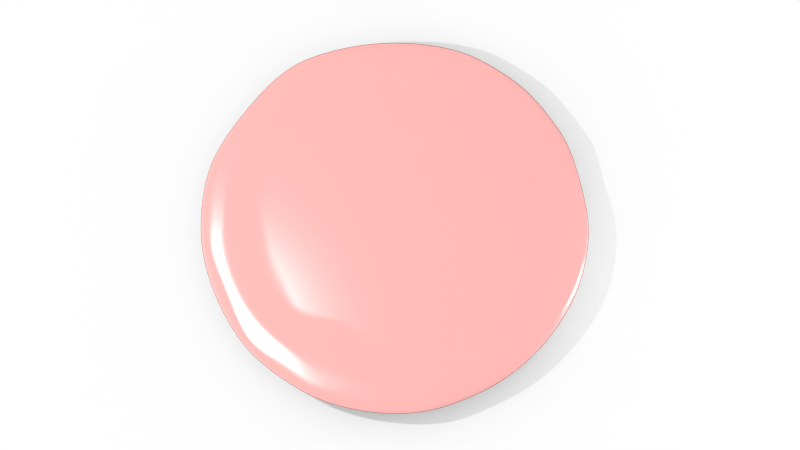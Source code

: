 # Source: pigment_drop_model.blend  (saved by Blender 2.79.0; exported with 4.5.12 LTS)
import bpy
from mathutils import Matrix  # noqa: F401  (used for matrix-valued properties, if any)

bpy.ops.wm.read_factory_settings(use_empty=True)
scene = bpy.context.scene
scene.name = 'Scene'

# ---- collections
col_collection_1 = bpy.data.collections.new('Collection 1'); scene.collection.children.link(col_collection_1)

# ---- materials (node trees are filled in below, after node groups)
mat_material_006 = bpy.data.materials.new('Material.006')
mat_material_006.alpha_threshold = 0.0
mat_material_006.roughness = 0.5
mat_material = bpy.data.materials.new('Material')
mat_material.alpha_threshold = 0.0
mat_material.roughness = 0.5

# ---- material node trees
mat_material_006.use_nodes = True; mat_material_006.node_tree.nodes.clear()
_N = mat_material_006.node_tree.nodes; _L = mat_material_006.node_tree.links
n0 = _N.new('ShaderNodeOutputMaterial'); n0.name = 'Material Output'; n0.location = (300, 300)
n1 = _N.new('ShaderNodeBsdfDiffuse'); n1.name = 'Diffuse BSDF'; n1.location = (102, 320)
n1.inputs[1].default_value = 0.3277
_L.new(n1.outputs[0], n0.inputs[0])
n0.is_active_output = True
mat_material.use_nodes = True; mat_material.node_tree.nodes.clear()
_N = mat_material.node_tree.nodes; _L = mat_material.node_tree.links
n0 = _N.new('ShaderNodeBsdfDiffuse'); n0.name = 'Diffuse BSDF.003'; n0.location = (428, 262)
n0.width = 120
n0.inputs[0].default_value = (1.0, 0.1195, 0.1018, 1.0)
n0.inputs[1].default_value = 0.8556
n1 = _N.new('ShaderNodeBsdfDiffuse'); n1.name = 'Diffuse BSDF.005'; n1.location = (441, 397)
n1.width = 120
n1.inputs[0].default_value = (1.0, 0.6533, 0.557, 1.0)
n1.inputs[1].default_value = 0.02222
n2 = _N.new('ShaderNodeMixShader'); n2.name = 'Mix Shader.001'; n2.location = (641, 391)
n2.inputs[0].default_value = 0.8091
n3 = _N.new('ShaderNodeBsdfAnisotropic'); n3.name = 'Glossy BSDF'; n3.location = (600, 592)
n3.distribution = 'BECKMANN'
n3.inputs[1].default_value = 0.3651
n4 = _N.new('ShaderNodeOutputMaterial'); n4.name = 'Material Output'; n4.location = (1086, 329)
n5 = _N.new('ShaderNodeMixShader'); n5.name = 'Mix Shader'; n5.location = (801, 427)
n5.inputs[0].default_value = 0.5581
_L.new(n1.outputs[0], n2.inputs[1])
_L.new(n2.outputs[0], n5.inputs[2])
_L.new(n0.outputs[0], n2.inputs[2])
_L.new(n5.outputs[0], n4.inputs[0])
_L.new(n3.outputs[0], n5.inputs[1])
n4.is_active_output = True

# ---- world
world_world = bpy.data.worlds.new('World'); scene.world = world_world
world_world.color = (1.0, 1.0, 1.0)
world_world.use_sun_shadow = False
world_world.sun_shadow_jitter_overblur = 0.0
world_world.cycles.sampling_method = 'MANUAL'

# ---- cameras
cam_camera_001 = bpy.data.cameras.new('Camera.001')
cam_camera_001.clip_end = 100.0
cam_camera_001.lens = 35.0
cam_camera_001.sensor_width = 32.0
cam_camera_001.sensor_height = 18.0
cam_camera_001.display_size = 2.0
cam_camera_001.dof.focus_distance = 0.0

# ---- lights
light_area_001 = bpy.data.lights.new('Area.001', 'AREA')
light_area_001.transmission_factor = 0.0
light_area_001.energy = 785.4
light_area_001.shadow_buffer_clip_start = 0.5
light_area_001.shadow_soft_size = 0.1
light_area_001.shadow_maximum_resolution = 0.006
light_area_001.use_absolute_resolution = True
light_area_001.size = 0.1
light_area_001.size_y = 0.1
light_area = bpy.data.lights.new('Area', 'AREA')
light_area.transmission_factor = 0.0
light_area.energy = 392.7
light_area.shadow_buffer_clip_start = 0.5
light_area.shadow_soft_size = 0.1
light_area.shadow_maximum_resolution = 0.006
light_area.use_absolute_resolution = True
light_area.size = 0.1
light_area.size_y = 0.1

# ---- meshes
me_plane_001 = bpy.data.meshes.new('Plane.001')
me_plane_001.from_pydata([(-1.0, -1.0, 0.0), (1.0, -1.0, 0.0), (-1.0, 1.0, 0.0), (1.0, 1.0, 0.0)], [], [(0, 1, 3, 2)])
me_plane_001.materials.append(mat_material_006)
me_plane_001.use_remesh_preserve_volume = False
me_plane_001.use_remesh_preserve_attributes = False
me_plane_001.use_mirror_vertex_groups = False
me_plane_001.update()
me_cylinder_001 = bpy.data.meshes.new('Cylinder.001')
me_cylinder_001.from_pydata([(0.0, 1.0, -0.7), (2.303e-08, 0.8, -1.0), (0.1561, 0.7846, -1.0), (0.3061, 0.7391, -1.0), (0.4445, 0.6652, -1.0), (0.5657, 0.5657, -1.0), (0.6652, 0.4445, -1.0), (0.7391, 0.3061, -1.0), (0.7846, 0.1561, -1.0), (0.8, 1.157e-07, -1.0), (-0.8, 8.277e-07, -1.0), (-0.7846, 0.1561, -1.0), (-0.7391, 0.3061, -1.0), (-0.6652, 0.4445, -1.0), (-0.5657, 0.5657, -1.0), (-0.4445, 0.6652, -1.0), (-0.3061, 0.7391, -1.0), (-0.1561, 0.7846, -1.0), (-2.678e-09, 1.05, -0.21), (-1.204e-09, 1.032, 0.21), (0.2029, 1.02, 0.21), (0.2048, 1.03, -0.21), (0.1951, 0.9808, -0.7), (0.3984, 0.9618, 0.21), (0.4018, 0.9701, -0.21), (0.3827, 0.9239, -0.7), (0.5673, 0.849, 0.21), (0.5833, 0.873, -0.21), (0.5556, 0.8315, -0.7), (0.7141, 0.7141, 0.21), (0.7425, 0.7425, -0.21), (0.7071, 0.7071, -0.7), (0.8393, 0.5608, 0.21), (0.873, 0.5833, -0.21), (0.8315, 0.5556, -0.7), (0.9166, 0.3797, 0.21), (0.9701, 0.4018, -0.21), (0.9239, 0.3827, -0.7), (1.022, 0.2033, 0.21), (1.03, 0.2048, -0.21), (0.9808, 0.1951, -0.7), (1.03, 6.766e-08, 0.21), (1.05, 6.335e-08, -0.21), (1.0, 7.55e-08, -0.7), (0.9973, -0.1984, 0.21), (1.03, -0.2048, -0.21), (0.9808, -0.1951, -0.7), (0.953, -0.3947, 0.21), (0.9701, -0.4018, -0.21), (0.9239, -0.3827, -0.7), (0.8183, -0.5468, 0.21), (0.873, -0.5833, -0.21), (0.8315, -0.5556, -0.7), (0.7286, -0.7286, 0.21), (0.7425, -0.7425, -0.21), (0.7071, -0.7071, -0.7), (0.5424, -0.8118, 0.21), (0.5833, -0.873, -0.21), (0.5556, -0.8315, -0.7), (0.3654, -0.8822, 0.21), (0.4018, -0.9701, -0.21), (0.3827, -0.9239, -0.7), (0.1947, -0.9787, 0.21), (0.2048, -1.03, -0.21), (0.1951, -0.9808, -0.7), (-3.216e-07, -0.9929, 0.21), (-3.448e-07, -1.05, -0.21), (-3.258e-07, -1.0, -0.7), (-0.199, -1.0, 0.21), (-0.2048, -1.03, -0.21), (-0.1951, -0.9808, -0.7), (-0.3851, -0.9298, 0.21), (-0.4018, -0.9701, -0.21), (-0.3827, -0.9239, -0.7), (-0.5093, -0.7623, 0.21), (-0.5833, -0.873, -0.21), (-0.5556, -0.8315, -0.7), (-0.7038, -0.7038, 0.21), (-0.7425, -0.7425, -0.21), (-0.7071, -0.7071, -0.7), (-0.867, -0.5793, 0.21), (-0.873, -0.5833, -0.21), (-0.8315, -0.5556, -0.7), (-0.9298, -0.3851, 0.21), (-0.9701, -0.4018, -0.21), (-0.9239, -0.3827, -0.7), (-0.9511, -0.1892, 0.21), (-1.03, -0.2048, -0.21), (-0.9808, -0.1951, -0.7), (-0.9559, 9.352e-07, 0.21), (-1.05, 9.98e-07, -0.21), (-1.0, 9.656e-07, -0.7), (-0.9671, 0.1924, 0.21), (-1.03, 0.2048, -0.21), (-0.9808, 0.1951, -0.7), (-0.9452, 0.3915, 0.21), (-0.9701, 0.4018, -0.21), (-0.9239, 0.3827, -0.7), (-0.832, 0.5559, 0.21), (-0.873, 0.5833, -0.21), (-0.8315, 0.5556, -0.7), (-0.7209, 0.7209, 0.21), (-0.7425, 0.7425, -0.21), (-0.7071, 0.7071, -0.7), (-0.5519, 0.826, 0.21), (-0.5833, 0.873, -0.21), (-0.5556, 0.8315, -0.7), (-0.3911, 0.9442, 0.21), (-0.4018, 0.9701, -0.21), (-0.3827, 0.9239, -0.7), (-0.1865, 0.9378, 0.21), (-0.2048, 1.03, -0.21), (-0.1951, 0.9808, -0.7), (0.1911, 0.9609, -0.745), (0.3749, 0.9051, -0.745), (0.5443, 0.8146, -0.745), (0.6928, 0.6928, -0.745), (0.8146, 0.5443, -0.745), (0.9051, 0.3749, -0.745), (0.9609, 0.1911, -0.745), (0.9797, 7.925e-08, -0.745), (0.9609, -0.1911, -0.745), (0.9051, -0.3749, -0.745), (0.8146, -0.5443, -0.745), (0.6928, -0.6928, -0.745), (0.5443, -0.8146, -0.745), (0.3749, -0.9051, -0.745), (0.1911, -0.9609, -0.745), (-3.168e-07, -0.9797, -0.745), (-0.1911, -0.9609, -0.745), (-0.3749, -0.9051, -0.745), (-0.5443, -0.8146, -0.745), (-0.6928, -0.6928, -0.745), (-0.8146, -0.5443, -0.745), (-0.9051, -0.3749, -0.745), (-0.9609, -0.1911, -0.745), (-0.9797, 9.513e-07, -0.745), (-0.9609, 0.1911, -0.745), (-0.9051, 0.3749, -0.745), (-0.8146, 0.5443, -0.745), (-0.6928, 0.6928, -0.745), (-0.5443, 0.8146, -0.745), (-0.3749, 0.9051, -0.745), (2.404e-09, 0.9797, -0.745), (-0.1911, 0.9609, -0.745), (0.1886, 0.948, -0.7705), (0.3699, 0.893, -0.7705), (0.537, 0.8036, -0.7705), (0.6834, 0.6834, -0.7705), (0.8036, 0.537, -0.7705), (0.893, 0.3699, -0.7705), (0.948, 0.1886, -0.7705), (0.9665, 8.179e-08, -0.7705), (0.948, -0.1886, -0.7705), (0.893, -0.3699, -0.7705), (0.8036, -0.537, -0.7705), (0.6834, -0.6834, -0.7705), (0.537, -0.8036, -0.7705), (0.3699, -0.893, -0.7705), (0.1886, -0.948, -0.7705), (-3.11e-07, -0.9665, -0.7705), (-0.1886, -0.948, -0.7705), (-0.3699, -0.893, -0.7705), (-0.537, -0.8036, -0.7705), (-0.6834, -0.6834, -0.7705), (-0.8036, -0.537, -0.7705), (-0.893, -0.3699, -0.7705), (-0.948, -0.1886, -0.7705), (-0.9665, 9.421e-07, -0.7705), (-0.948, 0.1886, -0.7705), (-0.893, 0.3699, -0.7705), (-0.8036, 0.537, -0.7705), (-0.6834, 0.6834, -0.7705), (-0.537, 0.8036, -0.7705), (-0.3699, 0.893, -0.7705), (-0.1886, 0.948, -0.7705), (3.98e-09, 0.9665, -0.7705), (0.8, 1.157e-07, -1.0), (0.7846, -0.1561, -1.0), (0.7391, -0.3061, -1.0), (0.6652, -0.4445, -1.0), (0.5657, -0.5657, -1.0), (0.4445, -0.6652, -1.0), (0.3061, -0.7391, -1.0), (0.1561, -0.7846, -1.0), (-2.376e-07, -0.8, -1.0), (-0.1561, -0.7846, -1.0), (-0.3061, -0.7391, -1.0), (-0.4445, -0.6652, -1.0), (-0.5657, -0.5657, -1.0), (-0.6652, -0.4445, -1.0), (-0.7391, -0.3061, -1.0), (-0.7846, -0.1561, -1.0), (-0.8, 8.277e-07, -1.0), (2.303e-08, 0.8, -1.0), (0.1561, 0.7846, -1.0), (0.3061, 0.7391, -1.0), (0.4445, 0.6652, -1.0), (0.5657, 0.5657, -1.0), (0.6652, 0.4445, -1.0), (0.7391, 0.3061, -1.0), (0.7846, 0.1561, -1.0), (0.8, 1.157e-07, -1.0), (0.7846, -0.1561, -1.0), (0.7391, -0.3061, -1.0), (0.6652, -0.4445, -1.0), (0.5657, -0.5657, -1.0), (0.4445, -0.6652, -1.0), (0.3061, -0.7391, -1.0), (0.1561, -0.7846, -1.0), (-2.376e-07, -0.8, -1.0), (-0.1561, -0.7846, -1.0), (-0.3061, -0.7391, -1.0), (-0.4445, -0.6652, -1.0), (-0.5657, -0.5657, -1.0), (-0.6652, -0.4445, -1.0), (-0.7391, -0.3061, -1.0), (-0.7846, -0.1561, -1.0), (-0.8, 8.277e-07, -1.0), (-0.7846, 0.1561, -1.0), (-0.7391, 0.3061, -1.0), (-0.6652, 0.4445, -1.0), (-0.5657, 0.5657, -1.0), (-0.4445, 0.6652, -1.0), (-0.3061, 0.7391, -1.0), (-0.1561, 0.7846, -1.0), (0.8, 1.157e-07, -1.0), (0.7846, -0.1561, -1.0), (0.7391, -0.3061, -1.0), (0.6652, -0.4445, -1.0), (0.5657, -0.5657, -1.0), (0.4445, -0.6652, -1.0), (0.3061, -0.7391, -1.0), (0.1561, -0.7846, -1.0), (-2.376e-07, -0.8, -1.0), (-0.1561, -0.7846, -1.0), (-0.3061, -0.7391, -1.0), (-0.4445, -0.6652, -1.0), (-0.5657, -0.5657, -1.0), (-0.6652, -0.4445, -1.0), (-0.7391, -0.3061, -1.0), (-0.7846, -0.1561, -1.0), (-0.8, 8.277e-07, -1.0), (-0.1328, 0.6675, -0.1509), (-0.2595, 0.6265, -0.1509), (-0.3955, 0.5919, -0.1509), (-0.5161, 0.5161, -0.1509), (-0.6063, 0.4051, -0.1509), (-0.6719, 0.2783, -0.1509), (-0.6833, 0.1359, -0.1509), (-0.756, 8.076e-07, -0.1509), (-0.6896, -0.1372, -0.1509), (-0.6987, -0.2894, -0.1509), (-0.6204, -0.4146, -0.1509), (-0.5305, -0.5304, -0.1509), (-0.4187, -0.6266, -0.1509), (-0.2931, -0.7076, -0.1509), (-0.1472, -0.7399, -0.1509), (-2.359e-07, -0.758, -0.1509), (0.1411, -0.7091, -0.1509), (0.2855, -0.6891, -0.1509), (0.4155, -0.6218, -0.1509), (0.5367, -0.5367, -0.1509), (0.5761, -0.3849, -0.1509), (0.5811, -0.2407, -0.1509), (0.7438, -0.1479, -0.1509), (0.7454, 1.371e-07, -0.1509), (0.7493, 0.149, -0.1509), (0.6703, 0.2777, -0.1509), (0.623, 0.4163, -0.1509), (0.5376, 0.5376, -0.1509), (0.4145, 0.6204, -0.1509), (0.2868, 0.6923, -0.1509), (0.1487, 0.7477, -0.1509), (1.629e-08, 0.6983, -0.1509), (5.175e-09, 0.8881, 0.21), (0.1733, 0.8711, 0.21), (0.3399, 0.8205, 0.21), (0.4934, 0.7385, 0.21), (0.628, 0.628, 0.21), (0.7385, 0.4934, 0.21), (0.8205, 0.3399, 0.21), (0.8711, 0.1733, 0.21), (0.8881, 1.005e-07, 0.21), (0.8711, -0.1733, 0.21), (0.8205, -0.3399, 0.21), (0.7385, -0.4934, 0.21), (0.628, -0.628, 0.21), (0.4934, -0.7385, 0.21), (0.3399, -0.8205, 0.21), (0.1733, -0.8711, 0.21), (-2.842e-07, -0.8881, 0.21), (-0.1733, -0.8711, 0.21), (-0.3399, -0.8205, 0.21), (-0.4934, -0.7385, 0.21), (-0.628, -0.628, 0.21), (-0.7385, -0.4934, 0.21), (-0.8205, -0.3399, 0.21), (-0.8711, -0.1733, 0.21), (-0.8881, 8.91e-07, 0.21), (-0.8711, 0.1733, 0.21), (-0.8205, 0.3399, 0.21), (-0.7385, 0.4934, 0.21), (-0.628, 0.628, 0.21), (-0.4934, 0.7385, 0.21), (-0.3399, 0.8205, 0.21), (-0.1733, 0.8711, 0.21), (-0.1889, 0.9495, 0.21), (-0.3708, 0.8953, 0.21), (-0.5017, 0.7508, 0.21), (-0.6579, 0.6579, 0.21), (-0.7763, 0.5187, 0.21), (-0.868, 0.3595, 0.21), (-0.9534, 0.1896, 0.21), (-0.9042, 9.014e-07, 0.21), (-0.9078, -0.1806, 0.21), (-0.8789, -0.3641, 0.21), (-0.7931, -0.5299, 0.21), (-0.6492, -0.6492, 0.21), (-0.5123, -0.7667, 0.21), (-0.3663, -0.8844, 0.21), (-0.1833, -0.9217, 0.21), (-2.845e-07, -0.8888, 0.21), (0.1834, -0.9222, 0.21), (0.3562, -0.86, 0.21), (0.5213, -0.7802, 0.21), (0.6499, -0.6499, 0.21), (0.7388, -0.4937, 0.21), (0.8872, -0.3675, 0.21), (0.893, -0.1776, 0.21), (0.9635, 8.244e-08, 0.21), (0.9541, 0.1898, 0.21), (0.9012, 0.3733, 0.21), (0.7568, 0.5057, 0.21), (0.6349, 0.6349, 0.21), (0.522, 0.7812, 0.21), (0.3743, 0.9035, 0.21), (0.1747, 0.8785, 0.21), (3.774e-09, 0.9474, 0.21), (-0.115, 0.5781, -0.1509), (-0.2479, 0.5985, -0.1509), (-0.3483, 0.5213, -0.1509), (-0.4522, 0.4522, -0.1509), (-0.5573, 0.3724, -0.1509), (-0.5515, 0.2284, -0.1509), (-0.6655, 0.1324, -0.1509), (-0.7051, 7.739e-07, -0.1509), (-0.5681, -0.113, -0.1509), (-0.5613, -0.2325, -0.1509), (-0.5108, -0.3413, -0.1509), (-0.4256, -0.4256, -0.1509), (-0.3834, -0.5738, -0.1509), (-0.2504, -0.6045, -0.1509), (-0.132, -0.6635, -0.1509), (-2.064e-07, -0.6867, -0.1509), (0.1312, -0.6594, -0.1509), (0.2559, -0.6179, -0.1509), (0.3596, -0.5381, -0.1509), (0.5109, -0.5109, -0.1509), (0.5313, -0.355, -0.1509), (0.5672, -0.2349, -0.1509), (0.6131, -0.122, -0.1509), (0.6548, 1.574e-07, -0.1509), (0.7085, 0.1409, -0.1509), (0.5523, 0.2288, -0.1509), (0.6045, 0.4039, -0.1509), (0.5107, 0.5107, -0.1509), (0.3664, 0.5484, -0.1509), (0.2591, 0.6254, -0.1509), (0.126, 0.6336, -0.1509), (2.162e-08, 0.6434, -0.1509), (-0.1118, 0.5618, -0.1509), (-0.2192, 0.5292, -0.1509), (-0.3182, 0.4763, -0.1509), (-0.4051, 0.4051, -0.1509), (-0.4763, 0.3183, -0.1509), (-0.5292, 0.2192, -0.1509), (-0.5618, 0.1118, -0.1509), (-0.5728, 6.853e-07, -0.1509), (-0.5618, -0.1118, -0.1509), (-0.5292, -0.2192, -0.1509), (-0.4763, -0.3182, -0.1509), (-0.4051, -0.4051, -0.1509), (-0.3182, -0.4763, -0.1509), (-0.2192, -0.5292, -0.1509), (-0.1118, -0.5618, -0.1509), (-1.581e-07, -0.5728, -0.1509), (0.1118, -0.5618, -0.1509), (0.2192, -0.5292, -0.1509), (0.3182, -0.4763, -0.1509), (0.4051, -0.4051, -0.1509), (0.4763, -0.3182, -0.1509), (0.5292, -0.2192, -0.1509), (0.5618, -0.1118, -0.1509), (0.5728, 1.754e-07, -0.1509), (0.5618, 0.1118, -0.1509), (0.5292, 0.2192, -0.1509), (0.4763, 0.3182, -0.1509), (0.4051, 0.4051, -0.1509), (0.3182, 0.4763, -0.1509), (0.2192, 0.5292, -0.1509), (0.1118, 0.5618, -0.1509), (2.86e-08, 0.5728, -0.1509)], [], [(90, 89, 92, 93), (91, 90, 93, 94), (136, 91, 94, 137), (41, 38, 331, 330), (93, 92, 95, 96), (94, 93, 96, 97), (137, 94, 97, 138), (71, 68, 321, 320), (96, 95, 98, 99), (97, 96, 99, 100), (138, 97, 100, 139), (101, 98, 311, 310), (99, 98, 101, 102), (100, 99, 102, 103), (190, 189, 238, 239), (139, 100, 103, 140), (3, 4, 197, 196), (20, 19, 338, 337), (189, 188, 237, 238), (102, 101, 104, 105), (12, 13, 221, 220), (103, 102, 105, 106), (188, 187, 236, 237), (140, 103, 106, 141), (8, 9, 202, 201), (50, 47, 328, 327), (187, 186, 235, 236), (105, 104, 107, 108), (186, 185, 234, 235), (106, 105, 108, 109), (5, 6, 199, 198), (141, 106, 109, 142), (17, 1, 194, 225), (80, 77, 318, 317), (14, 15, 223, 222), (108, 107, 110, 111), (185, 184, 233, 234), (109, 108, 111, 112), (2, 3, 196, 195), (142, 109, 112, 144), (184, 183, 232, 233), (110, 107, 308, 307), (11, 12, 220, 219), (111, 110, 19, 18), (10, 193, 242, 218), (112, 111, 18, 0), (183, 182, 231, 232), (144, 112, 0, 143), (7, 8, 201, 200), (92, 89, 314, 313), (135, 88, 91, 136), (88, 87, 90, 91), (87, 86, 89, 90), (62, 59, 324, 323), (134, 85, 88, 135), (85, 84, 87, 88), (84, 83, 86, 87), (32, 29, 334, 333), (133, 82, 85, 134), (82, 81, 84, 85), (81, 80, 83, 84), (19, 110, 307, 338), (132, 79, 82, 133), (79, 78, 81, 82), (78, 77, 80, 81), (83, 80, 317, 316), (131, 76, 79, 132), (76, 75, 78, 79), (75, 74, 77, 78), (53, 50, 327, 326), (130, 73, 76, 131), (73, 72, 75, 76), (72, 71, 74, 75), (23, 20, 337, 336), (129, 70, 73, 130), (70, 69, 72, 73), (69, 68, 71, 72), (104, 101, 310, 309), (128, 67, 70, 129), (67, 66, 69, 70), (66, 65, 68, 69), (74, 71, 320, 319), (127, 64, 67, 128), (64, 63, 66, 67), (63, 62, 65, 66), (44, 41, 330, 329), (126, 61, 64, 127), (61, 60, 63, 64), (60, 59, 62, 63), (95, 92, 313, 312), (125, 58, 61, 126), (58, 57, 60, 61), (57, 56, 59, 60), (65, 62, 323, 322), (124, 55, 58, 125), (55, 54, 57, 58), (54, 53, 56, 57), (35, 32, 333, 332), (123, 52, 55, 124), (52, 51, 54, 55), (51, 50, 53, 54), (86, 83, 316, 315), (122, 49, 52, 123), (49, 48, 51, 52), (48, 47, 50, 51), (56, 53, 326, 325), (121, 46, 49, 122), (46, 45, 48, 49), (45, 44, 47, 48), (26, 23, 336, 335), (120, 43, 46, 121), (43, 42, 45, 46), (42, 41, 44, 45), (107, 104, 309, 308), (119, 40, 43, 120), (40, 39, 42, 43), (39, 38, 41, 42), (77, 74, 319, 318), (118, 37, 40, 119), (37, 36, 39, 40), (36, 35, 38, 39), (47, 44, 329, 328), (117, 34, 37, 118), (34, 33, 36, 37), (33, 32, 35, 36), (98, 95, 312, 311), (116, 31, 34, 117), (31, 30, 33, 34), (30, 29, 32, 33), (68, 65, 322, 321), (115, 28, 31, 116), (28, 27, 30, 31), (27, 26, 29, 30), (38, 35, 332, 331), (114, 25, 28, 115), (25, 24, 27, 28), (24, 23, 26, 27), (89, 86, 315, 314), (113, 22, 25, 114), (22, 21, 24, 25), (21, 20, 23, 24), (59, 56, 325, 324), (143, 0, 22, 113), (0, 18, 21, 22), (18, 19, 20, 21), (29, 26, 335, 334), (176, 143, 113, 145), (145, 113, 114, 146), (146, 114, 115, 147), (147, 115, 116, 148), (148, 116, 117, 149), (149, 117, 118, 150), (150, 118, 119, 151), (151, 119, 120, 152), (152, 120, 121, 153), (153, 121, 122, 154), (154, 122, 123, 155), (155, 123, 124, 156), (156, 124, 125, 157), (157, 125, 126, 158), (158, 126, 127, 159), (159, 127, 128, 160), (160, 128, 129, 161), (161, 129, 130, 162), (162, 130, 131, 163), (163, 131, 132, 164), (164, 132, 133, 165), (165, 133, 134, 166), (166, 134, 135, 167), (167, 135, 136, 168), (175, 144, 143, 176), (174, 142, 144, 175), (173, 141, 142, 174), (172, 140, 141, 173), (171, 139, 140, 172), (170, 138, 139, 171), (169, 137, 138, 170), (168, 136, 137, 169), (168, 169, 170, 171, 172, 173, 174, 175, 176, 145, 146, 147, 148, 149, 150, 151, 152, 153, 154, 155, 156, 157, 158, 159, 160, 161, 162, 163, 164, 165, 166, 167), (177, 9, 202, 226), (182, 181, 230, 231), (16, 17, 225, 224), (181, 180, 229, 230), (4, 5, 198, 197), (13, 14, 222, 221), (180, 179, 228, 229), (193, 192, 241, 242), (179, 178, 227, 228), (10, 11, 219, 218), (192, 191, 240, 241), (178, 177, 226, 227), (191, 190, 239, 240), (6, 7, 200, 199), (1, 2, 195, 194), (15, 16, 224, 223), (204, 205, 229, 228), (207, 208, 232, 231), (210, 211, 235, 234), (213, 214, 238, 237), (216, 217, 241, 240), (203, 204, 228, 227), (206, 207, 231, 230), (209, 210, 234, 233), (212, 213, 237, 236), (215, 216, 240, 239), (205, 206, 230, 229), (208, 209, 233, 232), (211, 212, 236, 235), (214, 215, 239, 238), (217, 218, 242, 241), (309, 310, 303, 304), (283, 282, 267, 266), (312, 313, 300, 301), (314, 315, 298, 299), (291, 290, 259, 258), (279, 278, 271, 270), (319, 320, 293, 294), (284, 283, 266, 265), (323, 324, 289, 290), (307, 308, 305, 306), (289, 288, 261, 260), (311, 312, 301, 302), (316, 317, 296, 297), (277, 276, 273, 272), (275, 306, 243, 274), (318, 319, 294, 295), (333, 334, 279, 280), (286, 285, 264, 263), (282, 281, 268, 267), (337, 338, 275, 276), (335, 336, 277, 278), (288, 287, 262, 261), (303, 302, 247, 246), (313, 314, 299, 300), (315, 316, 297, 298), (317, 318, 295, 296), (305, 304, 245, 244), (293, 292, 257, 256), (281, 280, 269, 268), (285, 284, 265, 264), (287, 286, 263, 262), (321, 322, 291, 292), (310, 311, 302, 303), (300, 299, 250, 249), (322, 323, 290, 291), (324, 325, 288, 289), (301, 300, 249, 248), (325, 326, 287, 288), (302, 301, 248, 247), (326, 327, 286, 287), (276, 275, 274, 273), (327, 328, 285, 286), (290, 289, 260, 259), (328, 329, 284, 285), (304, 303, 246, 245), (329, 330, 283, 284), (278, 277, 272, 271), (330, 331, 282, 283), (292, 291, 258, 257), (331, 332, 281, 282), (306, 305, 244, 243), (332, 333, 280, 281), (280, 279, 270, 269), (296, 295, 254, 253), (338, 307, 306, 275), (294, 293, 256, 255), (297, 296, 253, 252), (320, 321, 292, 293), (295, 294, 255, 254), (298, 297, 252, 251), (334, 335, 278, 279), (336, 337, 276, 277), (299, 298, 251, 250), (308, 309, 304, 305), (256, 257, 353, 352), (269, 270, 366, 365), (274, 243, 339, 370), (255, 256, 352, 351), (268, 269, 365, 364), (254, 255, 351, 350), (267, 268, 364, 363), (253, 254, 350, 349), (266, 267, 363, 362), (252, 253, 349, 348), (265, 266, 362, 361), (251, 252, 348, 347), (264, 265, 361, 360), (250, 251, 347, 346), (263, 264, 360, 359), (249, 250, 346, 345), (262, 263, 359, 358), (248, 249, 345, 344), (261, 262, 358, 357), (247, 248, 344, 343), (260, 261, 357, 356), (273, 274, 370, 369), (246, 247, 343, 342), (259, 260, 356, 355), (272, 273, 369, 368), (245, 246, 342, 341), (258, 259, 355, 354), (271, 272, 368, 367), (244, 245, 341, 340), (257, 258, 354, 353), (270, 271, 367, 366), (243, 244, 340, 339), (351, 352, 384, 383), (364, 365, 397, 396), (350, 351, 383, 382), (363, 364, 396, 395), (349, 350, 382, 381), (362, 363, 395, 394), (348, 349, 381, 380), (361, 362, 394, 393), (347, 348, 380, 379), (360, 361, 393, 392), (346, 347, 379, 378), (359, 360, 392, 391), (345, 346, 378, 377), (358, 359, 391, 390), (344, 345, 377, 376), (357, 358, 390, 389), (343, 344, 376, 375), (356, 357, 389, 388), (369, 370, 402, 401), (342, 343, 375, 374), (355, 356, 388, 387), (368, 369, 401, 400), (341, 342, 374, 373), (354, 355, 387, 386), (367, 368, 400, 399), (340, 341, 373, 372), (353, 354, 386, 385), (366, 367, 399, 398), (339, 340, 372, 371), (352, 353, 385, 384), (365, 366, 398, 397), (370, 339, 371, 402), (402, 371, 372, 373, 374, 375, 376, 377, 378, 379, 380, 381, 382, 383, 384, 385, 386, 387, 388, 389, 390, 391, 392, 393, 394, 395, 396, 397, 398, 399, 400, 401)])
me_cylinder_001.polygons.foreach_set('use_smooth', [True] * 339)
me_cylinder_001.materials.append(mat_material)
me_cylinder_001.use_remesh_preserve_volume = False
me_cylinder_001.use_remesh_preserve_attributes = False
me_cylinder_001.use_mirror_vertex_groups = False
me_cylinder_001.update()

# ---- objects
ob_area_001 = bpy.data.objects.new('Area.001', light_area_001)
ob_area = bpy.data.objects.new('Area', light_area)
ob_plane = bpy.data.objects.new('Plane', me_plane_001)
ob_camera = bpy.data.objects.new('Camera', cam_camera_001)
ob_cylinder = bpy.data.objects.new('Cylinder', me_cylinder_001)

# ---- transforms, parenting, visibility, modifiers, constraints
ob_area_001.location = (1.502, -7.234, 10.26)
ob_area_001.lineart.crease_threshold = 0.0
ob_area.location = (2.369, 8.903, 2.024)
ob_area.lineart.crease_threshold = 0.0
ob_plane.location = (0.4577, 0.2107, -0.1652)
ob_plane.scale = (13.21, 13.21, 13.21)
ob_plane.is_shadow_catcher = True
ob_plane.lineart.crease_threshold = 0.0
ob_camera.location = (5.986, 0.1794, 20.44)
ob_camera.rotation_euler = (6.563, 6.283, -10.99)
ob_camera.lineart.crease_threshold = 0.0
ob_cylinder.location = (0.0, 0.0, 0.5062)
ob_cylinder.scale = (4.483, 4.483, 0.5552)
ob_cylinder.lineart.crease_threshold = 0.0
_m = ob_cylinder.modifiers.new('Subsurf', 'SUBSURF')
_m.uv_smooth = 'PRESERVE_CORNERS'
_m.levels = 3
_m.render_levels = 3
_m.show_only_control_edges = False

# ---- collection membership
col_collection_1.objects.link(ob_area_001)
col_collection_1.objects.link(ob_area)
col_collection_1.objects.link(ob_plane)
col_collection_1.objects.link(ob_camera)
col_collection_1.objects.link(ob_cylinder)

# ---- scene / render settings (as saved in the file)
scene.camera = ob_camera
scene.frame_start = 1; scene.frame_end = 250; scene.frame_set(6)
scene.render.engine = 'CYCLES'
scene.render.image_settings.color_depth = '16'
scene.render.resolution_percentage = 50
scene.render.dither_intensity = 0.0
scene.render.film_transparent = True
scene.cycles.use_denoising = False
scene.cycles.samples = 128
scene.cycles.sampling_pattern = 'TABULATED_SOBOL'
scene.cycles.use_adaptive_sampling = False
scene.cycles.use_light_tree = False
scene.cycles.blur_glossy = 0.0
scene.cycles.sample_clamp_indirect = 0.0
scene.view_settings.view_transform = 'Standard'
bpy.context.view_layer.update()
